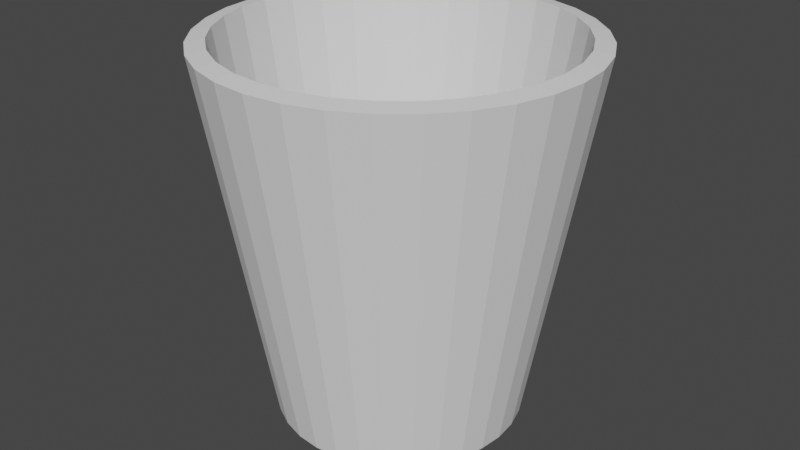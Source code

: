 # Source: Bucket.blend  (saved by Blender 2.83.18; exported with 4.5.12 LTS)
import bpy
from mathutils import Matrix  # noqa: F401  (used for matrix-valued properties, if any)

bpy.ops.wm.read_factory_settings(use_empty=True)
scene = bpy.context.scene
scene.name = 'Scene'

# ---- collections
col_collection = bpy.data.collections.new('Collection'); scene.collection.children.link(col_collection)

# ---- world
world_world = bpy.data.worlds.new('World'); scene.world = world_world
world_world.use_nodes = True; world_world.node_tree.nodes.clear()
_N = world_world.node_tree.nodes; _L = world_world.node_tree.links
n0 = _N.new('ShaderNodeOutputWorld'); n0.name = 'World Output'; n0.location = (300, 300)
n1 = _N.new('ShaderNodeBackground'); n1.name = 'Background'; n1.location = (10, 300)
n1.inputs[0].default_value = (0.05088, 0.05088, 0.05088, 1.0)
_L.new(n1.outputs[0], n0.inputs[0])
n0.is_active_output = True
world_world.color = (0.05088, 0.05088, 0.05088)
world_world.use_sun_shadow = False
world_world.sun_shadow_jitter_overblur = 0.0

# ---- meshes
me_x = bpy.data.meshes.new('실린더')
me_x.from_pydata([(-1.283e-07, 0.6641, -1.0), (0.0, 1.0, 1.0), (0.1296, 0.6513, -1.0), (0.1951, 0.9808, 1.0), (0.2541, 0.6135, -1.0), (0.3827, 0.9239, 1.0), (0.3689, 0.5522, -1.0), (0.5556, 0.8315, 1.0), (0.4696, 0.4696, -1.0), (0.7071, 0.7071, 1.0), (0.5522, 0.3689, -1.0), (0.8315, 0.5556, 1.0), (0.6135, 0.2541, -1.0), (0.9239, 0.3827, 1.0), (0.6513, 0.1296, -1.0), (0.9808, 0.1951, 1.0), (0.6641, 2.394e-08, -1.0), (1.0, 7.55e-08, 1.0), (0.6513, -0.1296, -1.0), (0.9808, -0.1951, 1.0), (0.6135, -0.2541, -1.0), (0.9239, -0.3827, 1.0), (0.5522, -0.3689, -1.0), (0.8315, -0.5556, 1.0), (0.4696, -0.4696, -1.0), (0.7071, -0.7071, 1.0), (0.3689, -0.5522, -1.0), (0.5556, -0.8315, 1.0), (0.2541, -0.6135, -1.0), (0.3827, -0.9239, 1.0), (0.1296, -0.6513, -1.0), (0.1951, -0.9808, 1.0), (-2.227e-07, -0.6641, -1.0), (-3.258e-07, -1.0, 1.0), (-0.1296, -0.6513, -1.0), (-0.1951, -0.9808, 1.0), (-0.2541, -0.6135, -1.0), (-0.3827, -0.9239, 1.0), (-0.3689, -0.5521, -1.0), (-0.5556, -0.8315, 1.0), (-0.4696, -0.4696, -1.0), (-0.7071, -0.7071, 1.0), (-0.5522, -0.3689, -1.0), (-0.8315, -0.5556, 1.0), (-0.6135, -0.2541, -1.0), (-0.9239, -0.3827, 1.0), (-0.6513, -0.1296, -1.0), (-0.9808, -0.1951, 1.0), (-0.6641, 6.588e-07, -1.0), (-1.0, 9.656e-07, 1.0), (-0.6513, 0.1296, -1.0), (-0.9808, 0.1951, 1.0), (-0.6135, 0.2541, -1.0), (-0.9239, 0.3827, 1.0), (-0.5521, 0.3689, -1.0), (-0.8315, 0.5556, 1.0), (-0.4696, 0.4696, -1.0), (-0.7071, 0.7071, 1.0), (-0.3689, 0.5522, -1.0), (-0.5556, 0.8315, 1.0), (-0.2541, 0.6135, -1.0), (-0.3827, 0.9239, 1.0), (-0.1296, 0.6513, -1.0), (-0.1951, 0.9808, 1.0), (-1.283e-07, 0.5972, -0.9256), (0.0, 0.9014, 1.017), (0.1165, 0.5858, -0.9256), (0.1759, 0.8841, 1.017), (0.2286, 0.5518, -0.9256), (0.3449, 0.8328, 1.017), (0.3318, 0.4966, -0.9256), (0.5008, 0.7495, 1.017), (0.4223, 0.4223, -0.9256), (0.6374, 0.6374, 1.017), (0.4966, 0.3318, -0.9256), (0.7495, 0.5008, 1.017), (0.5518, 0.2286, -0.9256), (0.8328, 0.3449, 1.017), (0.5858, 0.1165, -0.9256), (0.8841, 0.1759, 1.017), (0.5972, 2.394e-08, -0.9256), (0.9014, 7.55e-08, 1.017), (0.5858, -0.1165, -0.9256), (0.8841, -0.1759, 1.017), (0.5518, -0.2286, -0.9256), (0.8328, -0.3449, 1.017), (0.4966, -0.3318, -0.9256), (0.7495, -0.5008, 1.017), (0.4223, -0.4223, -0.9256), (0.6374, -0.6374, 1.017), (0.3318, -0.4966, -0.9256), (0.5008, -0.7495, 1.017), (0.2286, -0.5518, -0.9256), (0.3449, -0.8328, 1.017), (0.1165, -0.5858, -0.9256), (0.1759, -0.8841, 1.017), (-2.227e-07, -0.5972, -0.9256), (-3.258e-07, -0.9014, 1.017), (-0.1165, -0.5858, -0.9256), (-0.1759, -0.8841, 1.017), (-0.2286, -0.5518, -0.9256), (-0.3449, -0.8328, 1.017), (-0.3318, -0.4966, -0.9256), (-0.5008, -0.7495, 1.017), (-0.4223, -0.4223, -0.9256), (-0.6374, -0.6374, 1.017), (-0.4966, -0.3318, -0.9256), (-0.7495, -0.5008, 1.017), (-0.5518, -0.2286, -0.9256), (-0.8328, -0.3449, 1.017), (-0.5858, -0.1165, -0.9256), (-0.8841, -0.1759, 1.017), (-0.5972, 6.588e-07, -0.9256), (-0.9014, 9.656e-07, 1.017), (-0.5858, 0.1165, -0.9256), (-0.8841, 0.1759, 1.017), (-0.5518, 0.2286, -0.9256), (-0.8328, 0.3449, 1.017), (-0.4966, 0.3318, -0.9256), (-0.7495, 0.5008, 1.017), (-0.4223, 0.4223, -0.9256), (-0.6374, 0.6374, 1.017), (-0.3318, 0.4966, -0.9256), (-0.5008, 0.7495, 1.017), (-0.2286, 0.5518, -0.9256), (-0.3449, 0.8328, 1.017), (-0.1165, 0.5858, -0.9256), (-0.1758, 0.8841, 1.017)], [], [(0, 1, 3, 2), (2, 3, 5, 4), (4, 5, 7, 6), (6, 7, 9, 8), (8, 9, 11, 10), (10, 11, 13, 12), (12, 13, 15, 14), (14, 15, 17, 16), (16, 17, 19, 18), (18, 19, 21, 20), (20, 21, 23, 22), (22, 23, 25, 24), (24, 25, 27, 26), (26, 27, 29, 28), (28, 29, 31, 30), (30, 31, 33, 32), (32, 33, 35, 34), (34, 35, 37, 36), (36, 37, 39, 38), (38, 39, 41, 40), (40, 41, 43, 42), (42, 43, 45, 44), (44, 45, 47, 46), (46, 47, 49, 48), (48, 49, 51, 50), (50, 51, 53, 52), (52, 53, 55, 54), (54, 55, 57, 56), (56, 57, 59, 58), (58, 59, 61, 60), (60, 61, 63, 62), (62, 63, 1, 0), (0, 2, 4, 6, 8, 10, 12, 14, 16, 18, 20, 22, 24, 26, 28, 30, 32, 34, 36, 38, 40, 42, 44, 46, 48, 50, 52, 54, 56, 58, 60, 62), (64, 66, 67, 65), (66, 68, 69, 67), (68, 70, 71, 69), (70, 72, 73, 71), (72, 74, 75, 73), (74, 76, 77, 75), (76, 78, 79, 77), (78, 80, 81, 79), (80, 82, 83, 81), (82, 84, 85, 83), (84, 86, 87, 85), (86, 88, 89, 87), (88, 90, 91, 89), (90, 92, 93, 91), (92, 94, 95, 93), (94, 96, 97, 95), (96, 98, 99, 97), (98, 100, 101, 99), (100, 102, 103, 101), (102, 104, 105, 103), (104, 106, 107, 105), (106, 108, 109, 107), (108, 110, 111, 109), (110, 112, 113, 111), (112, 114, 115, 113), (114, 116, 117, 115), (116, 118, 119, 117), (118, 120, 121, 119), (120, 122, 123, 121), (122, 124, 125, 123), (124, 126, 127, 125), (126, 64, 65, 127), (64, 126, 124, 122, 120, 118, 116, 114, 112, 110, 108, 106, 104, 102, 100, 98, 96, 94, 92, 90, 88, 86, 84, 82, 80, 78, 76, 74, 72, 70, 68, 66), (3, 1, 65, 67), (5, 3, 67, 69), (7, 5, 69, 71), (9, 7, 71, 73), (11, 9, 73, 75), (13, 11, 75, 77), (15, 13, 77, 79), (17, 15, 79, 81), (19, 17, 81, 83), (21, 19, 83, 85), (23, 21, 85, 87), (25, 23, 87, 89), (27, 25, 89, 91), (29, 27, 91, 93), (31, 29, 93, 95), (33, 31, 95, 97), (35, 33, 97, 99), (37, 35, 99, 101), (39, 37, 101, 103), (41, 39, 103, 105), (43, 41, 105, 107), (45, 43, 107, 109), (47, 45, 109, 111), (49, 47, 111, 113), (51, 49, 113, 115), (53, 51, 115, 117), (55, 53, 117, 119), (57, 55, 119, 121), (59, 57, 121, 123), (61, 59, 123, 125), (63, 61, 125, 127), (1, 63, 127, 65)])
_uv = me_x.uv_layers.new(name='UV 맵')
_uv.uv.foreach_set('vector', [0.9948, 0.5, 1.0, 1.0, 0.9688, 1.0, 0.9688, 0.5, 0.9688, 0.5, 0.9688, 1.0, 0.9375, 1.0, 0.9375, 0.5, 0.9375, 0.5, 0.9375, 1.0, 0.9062, 1.0, 0.9062, 0.5, 0.9062, 0.5, 0.9062, 1.0, 0.875, 1.0, 0.875, 0.5, 0.875, 0.5, 0.875, 1.0, 0.8438, 1.0, 0.8438, 0.5, 0.8438, 0.5, 0.8438, 1.0, 0.8125, 1.0, 0.8125, 0.5, 0.8125, 0.5, 0.8125, 1.0, 0.7812, 1.0, 0.7812, 0.5, 0.7812, 0.5, 0.7812, 1.0, 0.75, 1.0, 0.75, 0.5, 0.75, 0.5, 0.75, 1.0, 0.7188, 1.0, 0.7188, 0.5, 0.7188, 0.5, 0.7188, 1.0, 0.6875, 1.0, 0.6875, 0.5, 0.6875, 0.5, 0.6875, 1.0, 0.6562, 1.0, 0.6562, 0.5, 0.6562, 0.5, 0.6562, 1.0, 0.625, 1.0, 0.625, 0.5, 0.625, 0.5, 0.625, 1.0, 0.5938, 1.0, 0.5938, 0.5, 0.5938, 0.5, 0.5938, 1.0, 0.5625, 1.0, 0.5625, 0.5, 0.5625, 0.5, 0.5625, 1.0, 0.5312, 1.0, 0.5312, 0.5, 0.5312, 0.5, 0.5312, 1.0, 0.5, 1.0, 0.5, 0.5, 0.5, 0.5, 0.5, 1.0, 0.4688, 1.0, 0.4688, 0.5, 0.4688, 0.5, 0.4688, 1.0, 0.4375, 1.0, 0.4375, 0.5, 0.4375, 0.5, 0.4375, 1.0, 0.4062, 1.0, 0.4062, 0.5, 0.4062, 0.5, 0.4062, 1.0, 0.375, 1.0, 0.375, 0.5, 0.375, 0.5, 0.375, 1.0, 0.3438, 1.0, 0.3437, 0.5, 0.3437, 0.5, 0.3438, 1.0, 0.3125, 1.0, 0.3125, 0.5, 0.3125, 0.5, 0.3125, 1.0, 0.2812, 1.0, 0.2812, 0.5, 0.2812, 0.5, 0.2812, 1.0, 0.25, 1.0, 0.25, 0.5, 0.25, 0.5, 0.25, 1.0, 0.2188, 1.0, 0.2188, 0.5, 0.2188, 0.5, 0.2188, 1.0, 0.1875, 1.0, 0.1875, 0.5, 0.1875, 0.5, 0.1875, 1.0, 0.1562, 1.0, 0.1562, 0.5, 0.1562, 0.5, 0.1562, 1.0, 0.125, 1.0, 0.125, 0.5, 0.125, 0.5, 0.125, 1.0, 0.09375, 1.0, 0.09375, 0.5, 0.09375, 0.5, 0.09375, 1.0, 0.0625, 1.0, 0.0625, 0.5, 0.0625, 0.5, 0.0625, 1.0, 0.03125, 1.0, 0.03125, 0.5, 0.03125, 0.5, 0.03125, 1.0, 0.0, 1.0, 0.005249, 0.5, 0.75, 0.4094, 0.7811, 0.4063, 0.811, 0.3972, 0.8385, 0.3825, 0.8627, 0.3627, 0.8825, 0.3385, 0.8972, 0.311, 0.9063, 0.2811, 0.9094, 0.25, 0.9063, 0.2189, 0.8972, 0.189, 0.8825, 0.1615, 0.8627, 0.1373, 0.8385, 0.1175, 0.811, 0.1028, 0.7811, 0.09369, 0.75, 0.09062, 0.7189, 0.09369, 0.689, 0.1028, 0.6615, 0.1175, 0.6373, 0.1373, 0.6175, 0.1615, 0.6028, 0.189, 0.5937, 0.2189, 0.5906, 0.25, 0.5937, 0.2811, 0.6028, 0.311, 0.6175, 0.3385, 0.6373, 0.3627, 0.6615, 0.3825, 0.689, 0.3972, 0.7189, 0.4063, 0.9948, 0.5, 0.9688, 0.5, 0.9688, 1.0, 1.0, 1.0, 0.9688, 0.5, 0.9375, 0.5, 0.9375, 1.0, 0.9688, 1.0, 0.9375, 0.5, 0.9062, 0.5, 0.9062, 1.0, 0.9375, 1.0, 0.9062, 0.5, 0.875, 0.5, 0.875, 1.0, 0.9062, 1.0, 0.875, 0.5, 0.8438, 0.5, 0.8438, 1.0, 0.875, 1.0, 0.8438, 0.5, 0.8125, 0.5, 0.8125, 1.0, 0.8438, 1.0, 0.8125, 0.5, 0.7812, 0.5, 0.7812, 1.0, 0.8125, 1.0, 0.7812, 0.5, 0.75, 0.5, 0.75, 1.0, 0.7812, 1.0, 0.75, 0.5, 0.7188, 0.5, 0.7188, 1.0, 0.75, 1.0, 0.7188, 0.5, 0.6875, 0.5, 0.6875, 1.0, 0.7188, 1.0, 0.6875, 0.5, 0.6562, 0.5, 0.6562, 1.0, 0.6875, 1.0, 0.6562, 0.5, 0.625, 0.5, 0.625, 1.0, 0.6562, 1.0, 0.625, 0.5, 0.5938, 0.5, 0.5938, 1.0, 0.625, 1.0, 0.5938, 0.5, 0.5625, 0.5, 0.5625, 1.0, 0.5938, 1.0, 0.5625, 0.5, 0.5312, 0.5, 0.5312, 1.0, 0.5625, 1.0, 0.5312, 0.5, 0.5, 0.5, 0.5, 1.0, 0.5312, 1.0, 0.5, 0.5, 0.4688, 0.5, 0.4688, 1.0, 0.5, 1.0, 0.4688, 0.5, 0.4375, 0.5, 0.4375, 1.0, 0.4688, 1.0, 0.4375, 0.5, 0.4062, 0.5, 0.4062, 1.0, 0.4375, 1.0, 0.4062, 0.5, 0.375, 0.5, 0.375, 1.0, 0.4062, 1.0, 0.375, 0.5, 0.3437, 0.5, 0.3438, 1.0, 0.375, 1.0, 0.3437, 0.5, 0.3125, 0.5, 0.3125, 1.0, 0.3438, 1.0, 0.3125, 0.5, 0.2812, 0.5, 0.2812, 1.0, 0.3125, 1.0, 0.2812, 0.5, 0.25, 0.5, 0.25, 1.0, 0.2812, 1.0, 0.25, 0.5, 0.2188, 0.5, 0.2188, 1.0, 0.25, 1.0, 0.2188, 0.5, 0.1875, 0.5, 0.1875, 1.0, 0.2188, 1.0, 0.1875, 0.5, 0.1562, 0.5, 0.1562, 1.0, 0.1875, 1.0, 0.1562, 0.5, 0.125, 0.5, 0.125, 1.0, 0.1562, 1.0, 0.125, 0.5, 0.09375, 0.5, 0.09375, 1.0, 0.125, 1.0, 0.09375, 0.5, 0.0625, 0.5, 0.0625, 1.0, 0.09375, 1.0, 0.0625, 0.5, 0.03125, 0.5, 0.03125, 1.0, 0.0625, 1.0, 0.03125, 0.5, 0.005249, 0.5, 0.0, 1.0, 0.03125, 1.0, 0.75, 0.4094, 0.7189, 0.4063, 0.689, 0.3972, 0.6615, 0.3825, 0.6373, 0.3627, 0.6175, 0.3385, 0.6028, 0.311, 0.5937, 0.2811, 0.5906, 0.25, 0.5937, 0.2189, 0.6028, 0.189, 0.6175, 0.1615, 0.6373, 0.1373, 0.6615, 0.1175, 0.689, 0.1028, 0.7189, 0.09369, 0.75, 0.09062, 0.7811, 0.09369, 0.811, 0.1028, 0.8385, 0.1175, 0.8627, 0.1373, 0.8825, 0.1615, 0.8972, 0.189, 0.9063, 0.2189, 0.9094, 0.25, 0.9063, 0.2811, 0.8972, 0.311, 0.8825, 0.3385, 0.8627, 0.3627, 0.8385, 0.3825, 0.811, 0.3972, 0.7811, 0.4063, 0.9688, 1.0, 1.0, 1.0, 1.0, 1.0, 0.9688, 1.0, 0.9375, 1.0, 0.9688, 1.0, 0.9688, 1.0, 0.9375, 1.0, 0.9062, 1.0, 0.9375, 1.0, 0.9375, 1.0, 0.9062, 1.0, 0.875, 1.0, 0.9062, 1.0, 0.9062, 1.0, 0.875, 1.0, 0.8438, 1.0, 0.875, 1.0, 0.875, 1.0, 0.8438, 1.0, 0.8125, 1.0, 0.8438, 1.0, 0.8438, 1.0, 0.8125, 1.0, 0.7812, 1.0, 0.8125, 1.0, 0.8125, 1.0, 0.7812, 1.0, 0.75, 1.0, 0.7812, 1.0, 0.7812, 1.0, 0.75, 1.0, 0.7188, 1.0, 0.75, 1.0, 0.75, 1.0, 0.7188, 1.0, 0.6875, 1.0, 0.7188, 1.0, 0.7188, 1.0, 0.6875, 1.0, 0.6562, 1.0, 0.6875, 1.0, 0.6875, 1.0, 0.6562, 1.0, 0.625, 1.0, 0.6562, 1.0, 0.6562, 1.0, 0.625, 1.0, 0.5938, 1.0, 0.625, 1.0, 0.625, 1.0, 0.5938, 1.0, 0.5625, 1.0, 0.5938, 1.0, 0.5938, 1.0, 0.5625, 1.0, 0.5312, 1.0, 0.5625, 1.0, 0.5625, 1.0, 0.5312, 1.0, 0.5, 1.0, 0.5312, 1.0, 0.5312, 1.0, 0.5, 1.0, 0.4688, 1.0, 0.5, 1.0, 0.5, 1.0, 0.4688, 1.0, 0.4375, 1.0, 0.4688, 1.0, 0.4688, 1.0, 0.4375, 1.0, 0.4062, 1.0, 0.4375, 1.0, 0.4375, 1.0, 0.4062, 1.0, 0.375, 1.0, 0.4062, 1.0, 0.4062, 1.0, 0.375, 1.0, 0.3438, 1.0, 0.375, 1.0, 0.375, 1.0, 0.3438, 1.0, 0.3125, 1.0, 0.3438, 1.0, 0.3438, 1.0, 0.3125, 1.0, 0.2812, 1.0, 0.3125, 1.0, 0.3125, 1.0, 0.2812, 1.0, 0.25, 1.0, 0.2812, 1.0, 0.2812, 1.0, 0.25, 1.0, 0.2188, 1.0, 0.25, 1.0, 0.25, 1.0, 0.2188, 1.0, 0.1875, 1.0, 0.2188, 1.0, 0.2188, 1.0, 0.1875, 1.0, 0.1562, 1.0, 0.1875, 1.0, 0.1875, 1.0, 0.1562, 1.0, 0.125, 1.0, 0.1562, 1.0, 0.1562, 1.0, 0.125, 1.0, 0.09375, 1.0, 0.125, 1.0, 0.125, 1.0, 0.09375, 1.0, 0.0625, 1.0, 0.09375, 1.0, 0.09375, 1.0, 0.0625, 1.0, 0.03125, 1.0, 0.0625, 1.0, 0.0625, 1.0, 0.03125, 1.0, 0.0, 1.0, 0.03125, 1.0, 0.03125, 1.0, 0.0, 1.0])
me_x.use_remesh_fix_poles = True
me_x.use_remesh_preserve_attributes = False
me_x.use_mirror_vertex_groups = False
me_x.update()

# ---- objects
ob_x = bpy.data.objects.new('실린더', me_x)

# ---- transforms, parenting, visibility, modifiers, constraints
ob_x.location = (0.0, 0.0, 0.0)
ob_x.lineart.crease_threshold = 0.0

# ---- collection membership
col_collection.objects.link(ob_x)

# ---- scene / render settings (as saved in the file)
scene.frame_start = 1; scene.frame_end = 250; scene.frame_set(0)
scene.render.engine = 'BLENDER_EEVEE_NEXT'
scene.cycles.use_denoising = False
scene.cycles.samples = 128
scene.cycles.sampling_pattern = 'TABULATED_SOBOL'
scene.cycles.use_adaptive_sampling = False
scene.cycles.use_light_tree = False
scene.view_settings.view_transform = 'Filmic'
bpy.context.view_layer.update()

# ---- added for rendering (the .blend has no active camera and no usable light): camera, sun
cam_auto = bpy.data.cameras.new('AutoCamera')
cam_auto.lens = 50.0
cam_auto.sensor_width = 36.0
cam_auto.clip_end = 1000.0
ob_auto_camera = bpy.data.objects.new('AutoCamera', cam_auto)
scene.collection.objects.link(ob_auto_camera)
ob_auto_camera.location = (3.21394, -3.85673, 2.57944)
ob_auto_camera.rotation_euler = (1.09748, -7.21219e-08, 0.694738)
scene.camera = ob_auto_camera
light_auto_sun = bpy.data.lights.new('AutoSun', 'SUN')
light_auto_sun.energy = 3.0
light_auto_sun.angle = 0.0523599
ob_auto_sun = bpy.data.objects.new('AutoSun', light_auto_sun)
scene.collection.objects.link(ob_auto_sun)
ob_auto_sun.rotation_euler = (0.872665, 0.174533, 0.523599)
bpy.context.view_layer.update()
